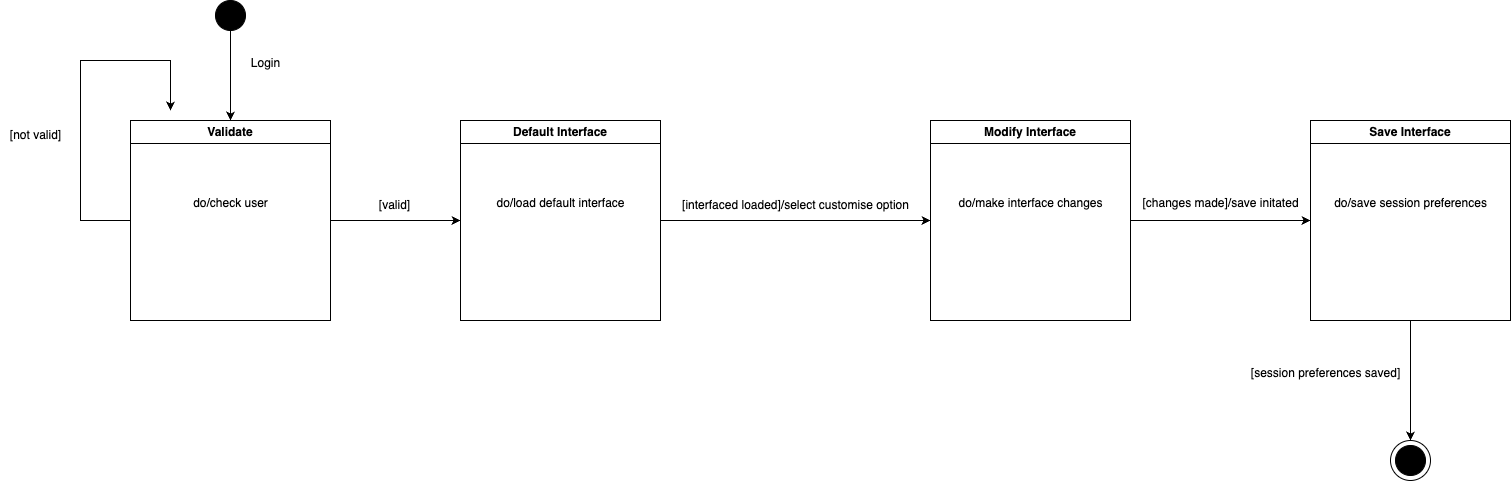

The diagram above was exported from draw.io. Its source (the exported page's mxGraphModel, read from the mxfile embedded in the PNG):
<mxGraphModel dx="1363" dy="761" grid="1" gridSize="10" guides="1" tooltips="1" connect="1" arrows="1" fold="1" page="1" pageScale="1" pageWidth="827" pageHeight="1169" math="0" shadow="0">
  <root>
    <mxCell id="0" />
    <mxCell id="1" parent="0" />
    <mxCell id="KF5b0qLCicFsRabfVmVb-3" style="edgeStyle=orthogonalEdgeStyle;rounded=0;orthogonalLoop=1;jettySize=auto;html=1;entryX=0.5;entryY=0;entryDx=0;entryDy=0;" edge="1" parent="1" source="KF5b0qLCicFsRabfVmVb-4" target="KF5b0qLCicFsRabfVmVb-6">
      <mxGeometry relative="1" as="geometry" />
    </mxCell>
    <mxCell id="KF5b0qLCicFsRabfVmVb-4" value="" style="ellipse;whiteSpace=wrap;html=1;aspect=fixed;fillColor=#000000;" vertex="1" parent="1">
      <mxGeometry x="235" y="80" width="30" height="30" as="geometry" />
    </mxCell>
    <mxCell id="KF5b0qLCicFsRabfVmVb-5" style="edgeStyle=orthogonalEdgeStyle;rounded=0;orthogonalLoop=1;jettySize=auto;html=1;exitX=0;exitY=0;exitDx=0;exitDy=0;" edge="1" parent="1" source="KF5b0qLCicFsRabfVmVb-6">
      <mxGeometry relative="1" as="geometry">
        <mxPoint x="190" y="190" as="targetPoint" />
        <Array as="points">
          <mxPoint x="150" y="300" />
          <mxPoint x="100" y="300" />
          <mxPoint x="100" y="140" />
          <mxPoint x="190" y="140" />
        </Array>
      </mxGeometry>
    </mxCell>
    <mxCell id="KF5b0qLCicFsRabfVmVb-11" style="edgeStyle=orthogonalEdgeStyle;rounded=0;orthogonalLoop=1;jettySize=auto;html=1;entryX=0;entryY=0.5;entryDx=0;entryDy=0;" edge="1" parent="1" source="KF5b0qLCicFsRabfVmVb-6" target="KF5b0qLCicFsRabfVmVb-10">
      <mxGeometry relative="1" as="geometry" />
    </mxCell>
    <mxCell id="KF5b0qLCicFsRabfVmVb-6" value="Validate" style="swimlane;whiteSpace=wrap;html=1;" vertex="1" parent="1">
      <mxGeometry x="150" y="200" width="200" height="200" as="geometry" />
    </mxCell>
    <mxCell id="KF5b0qLCicFsRabfVmVb-7" value="do/check user" style="text;html=1;align=center;verticalAlign=middle;resizable=0;points=[];autosize=1;strokeColor=none;fillColor=none;" vertex="1" parent="KF5b0qLCicFsRabfVmVb-6">
      <mxGeometry x="50" y="68" width="100" height="30" as="geometry" />
    </mxCell>
    <mxCell id="KF5b0qLCicFsRabfVmVb-8" value="Login" style="text;html=1;align=center;verticalAlign=middle;resizable=0;points=[];autosize=1;strokeColor=none;fillColor=none;" vertex="1" parent="1">
      <mxGeometry x="260" y="128" width="50" height="30" as="geometry" />
    </mxCell>
    <mxCell id="KF5b0qLCicFsRabfVmVb-9" value="[not valid]" style="text;html=1;align=center;verticalAlign=middle;resizable=0;points=[];autosize=1;strokeColor=none;fillColor=none;" vertex="1" parent="1">
      <mxGeometry x="20" y="200" width="70" height="30" as="geometry" />
    </mxCell>
    <mxCell id="KF5b0qLCicFsRabfVmVb-15" style="edgeStyle=orthogonalEdgeStyle;rounded=0;orthogonalLoop=1;jettySize=auto;html=1;entryX=0;entryY=0.5;entryDx=0;entryDy=0;" edge="1" parent="1" source="KF5b0qLCicFsRabfVmVb-10" target="KF5b0qLCicFsRabfVmVb-14">
      <mxGeometry relative="1" as="geometry" />
    </mxCell>
    <mxCell id="KF5b0qLCicFsRabfVmVb-10" value="Default Interface" style="swimlane;whiteSpace=wrap;html=1;" vertex="1" parent="1">
      <mxGeometry x="480" y="200" width="200" height="200" as="geometry" />
    </mxCell>
    <mxCell id="KF5b0qLCicFsRabfVmVb-13" value="do/load default interface" style="text;html=1;align=center;verticalAlign=middle;resizable=0;points=[];autosize=1;strokeColor=none;fillColor=none;" vertex="1" parent="KF5b0qLCicFsRabfVmVb-10">
      <mxGeometry x="25" y="68" width="150" height="30" as="geometry" />
    </mxCell>
    <mxCell id="KF5b0qLCicFsRabfVmVb-12" value="[valid]" style="text;html=1;align=center;verticalAlign=middle;resizable=0;points=[];autosize=1;strokeColor=none;fillColor=none;" vertex="1" parent="1">
      <mxGeometry x="389" y="270" width="50" height="30" as="geometry" />
    </mxCell>
    <mxCell id="KF5b0qLCicFsRabfVmVb-19" style="edgeStyle=orthogonalEdgeStyle;rounded=0;orthogonalLoop=1;jettySize=auto;html=1;entryX=0;entryY=0.5;entryDx=0;entryDy=0;" edge="1" parent="1" source="KF5b0qLCicFsRabfVmVb-14" target="KF5b0qLCicFsRabfVmVb-18">
      <mxGeometry relative="1" as="geometry">
        <mxPoint x="1280" y="300" as="targetPoint" />
      </mxGeometry>
    </mxCell>
    <mxCell id="KF5b0qLCicFsRabfVmVb-14" value="Modify Interface" style="swimlane;whiteSpace=wrap;html=1;" vertex="1" parent="1">
      <mxGeometry x="950" y="200" width="200" height="200" as="geometry" />
    </mxCell>
    <mxCell id="KF5b0qLCicFsRabfVmVb-17" value="do/make interface changes" style="text;html=1;align=center;verticalAlign=middle;resizable=0;points=[];autosize=1;strokeColor=none;fillColor=none;" vertex="1" parent="KF5b0qLCicFsRabfVmVb-14">
      <mxGeometry x="15" y="68" width="170" height="30" as="geometry" />
    </mxCell>
    <mxCell id="KF5b0qLCicFsRabfVmVb-16" value="[interfaced loaded]/select customise option" style="text;html=1;align=center;verticalAlign=middle;resizable=0;points=[];autosize=1;strokeColor=none;fillColor=none;" vertex="1" parent="1">
      <mxGeometry x="690" y="270" width="250" height="30" as="geometry" />
    </mxCell>
    <mxCell id="KF5b0qLCicFsRabfVmVb-24" style="edgeStyle=orthogonalEdgeStyle;rounded=0;orthogonalLoop=1;jettySize=auto;html=1;" edge="1" parent="1" source="KF5b0qLCicFsRabfVmVb-18" target="KF5b0qLCicFsRabfVmVb-22">
      <mxGeometry relative="1" as="geometry" />
    </mxCell>
    <mxCell id="KF5b0qLCicFsRabfVmVb-18" value="Save Interface" style="swimlane;whiteSpace=wrap;html=1;" vertex="1" parent="1">
      <mxGeometry x="1330" y="200" width="200" height="200" as="geometry" />
    </mxCell>
    <mxCell id="KF5b0qLCicFsRabfVmVb-21" value="do/save session preferences" style="text;html=1;align=center;verticalAlign=middle;resizable=0;points=[];autosize=1;strokeColor=none;fillColor=none;" vertex="1" parent="KF5b0qLCicFsRabfVmVb-18">
      <mxGeometry x="10" y="68" width="180" height="30" as="geometry" />
    </mxCell>
    <mxCell id="KF5b0qLCicFsRabfVmVb-20" value="[changes made]/save initated" style="text;html=1;align=center;verticalAlign=middle;resizable=0;points=[];autosize=1;strokeColor=none;fillColor=none;" vertex="1" parent="1">
      <mxGeometry x="1150" y="268" width="180" height="30" as="geometry" />
    </mxCell>
    <mxCell id="KF5b0qLCicFsRabfVmVb-22" value="" style="ellipse;whiteSpace=wrap;html=1;aspect=fixed;" vertex="1" parent="1">
      <mxGeometry x="1410" y="520" width="40" height="40" as="geometry" />
    </mxCell>
    <mxCell id="KF5b0qLCicFsRabfVmVb-23" value="" style="ellipse;whiteSpace=wrap;html=1;aspect=fixed;fillColor=#000000;" vertex="1" parent="1">
      <mxGeometry x="1415" y="525" width="30" height="30" as="geometry" />
    </mxCell>
    <mxCell id="KF5b0qLCicFsRabfVmVb-25" value="[session preferences saved]" style="text;html=1;align=center;verticalAlign=middle;resizable=0;points=[];autosize=1;strokeColor=none;fillColor=none;" vertex="1" parent="1">
      <mxGeometry x="1260" y="438" width="170" height="30" as="geometry" />
    </mxCell>
  </root>
</mxGraphModel>